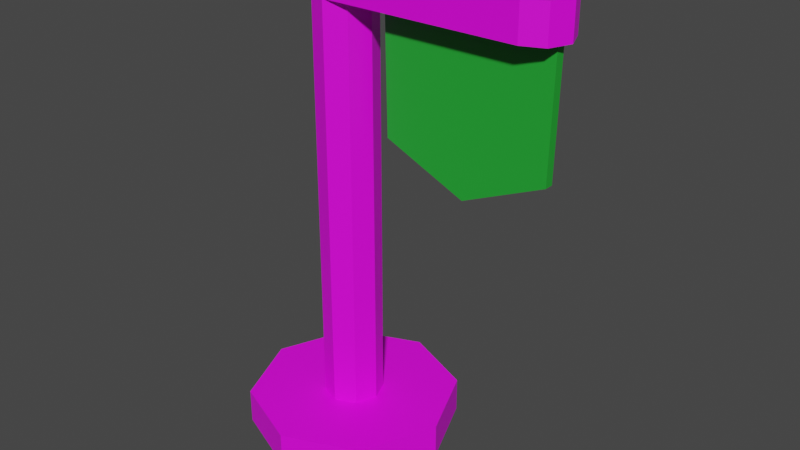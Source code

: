 # Source: Flag2Joined.blend  (saved by Blender 4.0.36; exported with 4.5.12 LTS)
import bpy
from mathutils import Matrix  # noqa: F401  (used for matrix-valued properties, if any)

bpy.ops.wm.read_factory_settings(use_empty=True)
scene = bpy.context.scene
scene.name = 'Scene'

# ---- collections
col_collection_2 = bpy.data.collections.new('Collection 2'); scene.collection.children.link(col_collection_2)

# ---- images (referenced by path relative to the original .blend; pixels are not part of the script)
import os
ASSET_DIR = os.environ.get("B2B_ASSET_DIR", "")  # directory of the original .blend (textures are referenced by path, not embedded)
HERE = os.path.dirname(os.path.abspath(__file__))  # packed textures are extracted next to this script under _unpacked/

def load_image(name, relpath, width, height, colorspace="sRGB"):
    """Load a texture the original file referenced (path relative to the .blend, or extracted next to this script)."""
    p = next((c for c in (os.path.join(HERE, relpath), os.path.join(ASSET_DIR, relpath)) if relpath and os.path.exists(c)), "")
    if p:
        img = bpy.data.images.load(p, check_existing=True)
        img.name = name
    else:  # same state as the original file: an image datablock whose file is absent (Cycles renders it pink)
        img = bpy.data.images.new(name, width, height)
        img.source = "FILE"
        img.filepath = "//" + (relpath or name)
    img.colorspace_settings.name = colorspace
    return img
img_colorpalette_png_002 = load_image('ColorPalette.png.002', 'ColorPalette.png', 1024, 1024, 'sRGB')

# ---- materials (node trees are filled in below, after node groups)
mat_material_002 = bpy.data.materials.new('Material.002')
mat_material_002.use_transparent_shadow = False
mat_material_003 = bpy.data.materials.new('Material.003')
mat_material_003.use_transparent_shadow = False

# ---- material node trees
mat_material_002.use_nodes = True; mat_material_002.node_tree.nodes.clear()
_N = mat_material_002.node_tree.nodes; _L = mat_material_002.node_tree.links
n0 = _N.new('ShaderNodeBsdfPrincipled'); n0.name = 'Principled BSDF'; n0.location = (10, 300)
n0.inputs[3].default_value = 1.45
n1 = _N.new('ShaderNodeOutputMaterial'); n1.name = 'Material Output'; n1.location = (300, 300)
n2 = _N.new('ShaderNodeTexImage'); n2.name = 'Image Texture'; n2.location = (-280, 280)
n2.image = img_colorpalette_png_002
n2.interpolation = 'Closest'
_L.new(n0.outputs[0], n1.inputs[0])
_L.new(n2.outputs[0], n0.inputs[0])
n1.is_active_output = True
mat_material_003.use_nodes = True; mat_material_003.node_tree.nodes.clear()
_N = mat_material_003.node_tree.nodes; _L = mat_material_003.node_tree.links
n0 = _N.new('ShaderNodeBsdfPrincipled'); n0.name = 'Principled BSDF'; n0.location = (10, 300)
n0.inputs[0].default_value = (0.0173, 0.3845, 0.03394, 1.0)
n0.inputs[3].default_value = 1.45
n1 = _N.new('ShaderNodeOutputMaterial'); n1.name = 'Material Output'; n1.location = (300, 300)
_L.new(n0.outputs[0], n1.inputs[0])
n1.is_active_output = True

# ---- world
world_world = bpy.data.worlds.new('World'); scene.world = world_world
world_world.use_nodes = True; world_world.node_tree.nodes.clear()
_N = world_world.node_tree.nodes; _L = world_world.node_tree.links
n0 = _N.new('ShaderNodeOutputWorld'); n0.name = 'World Output'; n0.location = (300, 300)
n1 = _N.new('ShaderNodeBackground'); n1.name = 'Background'; n1.location = (10, 300)
n1.inputs[0].default_value = (0.05088, 0.05088, 0.05088, 1.0)
_L.new(n1.outputs[0], n0.inputs[0])
n0.is_active_output = True
world_world.color = (0.05088, 0.05088, 0.05088)
world_world.use_sun_shadow = False
world_world.sun_shadow_jitter_overblur = 0.0

# ---- meshes
me_cylinder = bpy.data.meshes.new('Cylinder')
me_cylinder.from_pydata([(0.0, 0.0, 0.0), (0.0, 0.3, 0.0), (0.0, 0.3, 0.1), (0.2121, 0.2121, 0.0), (0.2121, 0.2121, 0.1), (0.3, 0.0, 0.0), (0.3, 0.0, 0.1), (0.2121, -0.2121, 0.0), (0.2121, -0.2121, 0.1), (0.0, -0.3, 0.0), (0.0, -0.3, 0.1), (-0.2121, -0.2121, 0.0), (-0.2121, -0.2121, 0.1), (-0.3, 0.0, 0.0), (-0.3, 0.0, 0.1), (-0.2121, 0.2121, 0.0), (-0.2121, 0.2121, 0.1), (0.05906, 0.05906, 0.1), (0.0, 0.08352, 0.1), (0.08352, 0.0, 0.1), (0.05906, -0.05906, 0.1), (0.0, -0.08352, 0.1), (-0.05906, -0.05906, 0.1), (-0.08352, 0.0, 0.1), (-0.05906, 0.05906, 0.1), (0.0, 0.08352, 1.36), (0.0, 0.0, 1.36), (0.05906, 0.05906, 1.36), (0.08352, 0.0, 1.36), (0.05906, -0.05906, 1.36), (0.0, -0.08352, 1.36), (-0.05906, -0.05906, 1.36), (-0.08352, 0.0, 1.36), (-0.05906, 0.05906, 1.36), (-0.08352, 0.0, 1.26), (-0.05906, 0.05906, 1.26), (0.05906, 0.05906, 1.26), (0.0, 0.08352, 1.26), (0.05906, -0.05906, 1.26), (0.08352, 0.0, 1.26), (-0.05906, -0.05906, 1.26), (0.0, -0.08352, 1.26), (0.5597, 0.08352, 1.26), (0.5597, 0.08352, 1.36), (0.6432, 0.0, 1.26), (0.6432, 0.0, 1.36), (0.5597, -0.08352, 1.26), (0.5597, -0.08352, 1.36), (0.6187, 0.05906, 1.36), (0.6187, -0.05906, 1.36), (0.6187, 0.05906, 1.26), (0.6187, -0.05906, 1.26), (0.375, -0.0125, 0.9767), (0.375, -0.0125, 0.8167), (0.1422, -0.0125, 0.9185), (0.1352, -0.0125, 1.26), (0.6148, -0.0125, 1.26), (0.6078, -0.0125, 0.9185), (0.375, 0.0125, 0.9767), (0.375, 0.0125, 0.8167), (0.1422, 0.0125, 0.9185), (0.1352, 0.0125, 1.26), (0.6148, 0.0125, 1.26), (0.6078, 0.0125, 0.9185)], [], [(0, 1, 3), (35, 34, 32, 33), (1, 2, 4, 3), (0, 3, 5), (41, 38, 51, 46), (3, 4, 6, 5), (0, 5, 7), (25, 27, 48, 43), (5, 6, 8, 7), (0, 7, 9), (34, 40, 31, 32), (7, 8, 10, 9), (0, 9, 11), (37, 35, 33, 25), (9, 10, 12, 11), (0, 11, 13), (38, 39, 44, 51), (11, 12, 14, 13), (0, 13, 15), (29, 30, 47, 49), (13, 14, 16, 15), (0, 15, 1), (40, 41, 30, 31), (15, 16, 2, 1), (18, 17, 4, 2), (17, 19, 6, 4), (19, 20, 8, 6), (20, 21, 10, 8), (21, 22, 12, 10), (22, 23, 14, 12), (23, 24, 16, 14), (24, 18, 2, 16), (26, 27, 25), (26, 28, 27), (26, 29, 28), (26, 30, 29), (26, 31, 30), (26, 32, 31), (26, 33, 32), (26, 25, 33), (22, 21, 41, 40), (20, 19, 39, 38), (17, 18, 37, 36), (18, 24, 35, 37), (23, 22, 40, 34), (21, 20, 38, 41), (19, 17, 36, 39), (24, 23, 34, 35), (44, 50, 48, 45), (46, 51, 49, 47), (50, 42, 43, 48), (51, 44, 45, 49), (27, 28, 45, 48), (36, 37, 42, 50), (39, 36, 50, 44), (30, 41, 46, 47), (37, 25, 43, 42), (28, 29, 49, 45), (52, 54, 53), (52, 55, 54), (52, 56, 55), (52, 57, 56), (52, 53, 57), (58, 59, 60), (58, 60, 61), (58, 61, 62), (58, 62, 63), (58, 63, 59), (56, 57, 63, 62), (55, 56, 62, 61), (54, 55, 61, 60), (53, 54, 60, 59), (57, 53, 59, 63)])
me_cylinder.polygons.foreach_set('material_index', [0, 0, 0, 0, 0, 0, 0, 0, 0, 0, 0, 0, 0, 0, 0, 0, 0, 0, 0, 0, 0, 0, 0, 0, 0, 0, 0, 0, 0, 0, 0, 0, 0, 0, 0, 0, 0, 0, 0, 0, 0, 0, 0, 0, 0, 0, 0, 0, 0, 0, 0, 0, 0, 0, 0, 0, 0, 0, 1, 1, 1, 1, 1, 1, 1, 1, 1, 1, 1, 1, 1, 1, 1])
_uv = me_cylinder.uv_layers.new(name='UVMap')
_uv.uv.foreach_set('vector', [0.2253, 0.4129, 0.2253, 0.4129, 0.2253, 0.4129, 0.8448, 0.4724, 0.8448, 0.4724, 0.8448, 0.4724, 0.8448, 0.4724, 0.2253, 0.4129, 0.2253, 0.4129, 0.2253, 0.4129, 0.2253, 0.4129, 0.2253, 0.4129, 0.2253, 0.4129, 0.2253, 0.4129, 0.8448, 0.4724, 0.8448, 0.4724, 0.8448, 0.4724, 0.8448, 0.4724, 0.2253, 0.4129, 0.2253, 0.4129, 0.2253, 0.4129, 0.2253, 0.4129, 0.2253, 0.4129, 0.2253, 0.4129, 0.2253, 0.4129, 0.8448, 0.4724, 0.8448, 0.4724, 0.8448, 0.4724, 0.8448, 0.4724, 0.2253, 0.4129, 0.2253, 0.4129, 0.2253, 0.4129, 0.2253, 0.4129, 0.2253, 0.4129, 0.2253, 0.4129, 0.2253, 0.4129, 0.8448, 0.4724, 0.8448, 0.4724, 0.8448, 0.4724, 0.8448, 0.4724, 0.2253, 0.4129, 0.2253, 0.4129, 0.2253, 0.4129, 0.2253, 0.4129, 0.2253, 0.4129, 0.2253, 0.4129, 0.2253, 0.4129, 0.8448, 0.4724, 0.8448, 0.4724, 0.8448, 0.4724, 0.8448, 0.4724, 0.2253, 0.4129, 0.2253, 0.4129, 0.2253, 0.4129, 0.2253, 0.4129, 0.2253, 0.4129, 0.2253, 0.4129, 0.2253, 0.4129, 0.8448, 0.4724, 0.8448, 0.4724, 0.8448, 0.4724, 0.8448, 0.4724, 0.2253, 0.4129, 0.2253, 0.4129, 0.2253, 0.4129, 0.2253, 0.4129, 0.2253, 0.4129, 0.2253, 0.4129, 0.2253, 0.4129, 0.8448, 0.4724, 0.8448, 0.4724, 0.8448, 0.4724, 0.8448, 0.4724, 0.2253, 0.4129, 0.2253, 0.4129, 0.2253, 0.4129, 0.2253, 0.4129, 0.2253, 0.4129, 0.2253, 0.4129, 0.2253, 0.4129, 0.8448, 0.4724, 0.8448, 0.4724, 0.8448, 0.4724, 0.8448, 0.4724, 0.2253, 0.4129, 0.2253, 0.4129, 0.2253, 0.4129, 0.2253, 0.4129, 0.2253, 0.4129, 0.2253, 0.4129, 0.2253, 0.4129, 0.2253, 0.4129, 0.2253, 0.4129, 0.2253, 0.4129, 0.2253, 0.4129, 0.2253, 0.4129, 0.2253, 0.4129, 0.2253, 0.4129, 0.2253, 0.4129, 0.2253, 0.4129, 0.2253, 0.4129, 0.2253, 0.4129, 0.2253, 0.4129, 0.2253, 0.4129, 0.2253, 0.4129, 0.2253, 0.4129, 0.2253, 0.4129, 0.2253, 0.4129, 0.2253, 0.4129, 0.2253, 0.4129, 0.2253, 0.4129, 0.2253, 0.4129, 0.2253, 0.4129, 0.2253, 0.4129, 0.2253, 0.4129, 0.2253, 0.4129, 0.2253, 0.4129, 0.2253, 0.4129, 0.2253, 0.4129, 0.2253, 0.4129, 0.8448, 0.4724, 0.8448, 0.4724, 0.8448, 0.4724, 0.8448, 0.4724, 0.8448, 0.4724, 0.8448, 0.4724, 0.8448, 0.4724, 0.8448, 0.4724, 0.8448, 0.4724, 0.8448, 0.4724, 0.8448, 0.4724, 0.8448, 0.4724, 0.8448, 0.4724, 0.8448, 0.4724, 0.8448, 0.4724, 0.8448, 0.4724, 0.8448, 0.4724, 0.8448, 0.4724, 0.8448, 0.4724, 0.8448, 0.4724, 0.8448, 0.4724, 0.8448, 0.4724, 0.8448, 0.4724, 0.8448, 0.4724, 0.8448, 0.4724, 0.8448, 0.4724, 0.8448, 0.4724, 0.8448, 0.4724, 0.8448, 0.4724, 0.8448, 0.4724, 0.8448, 0.4724, 0.8448, 0.4724, 0.8448, 0.4724, 0.8448, 0.4724, 0.8448, 0.4724, 0.8448, 0.4724, 0.8448, 0.4724, 0.8448, 0.4724, 0.8448, 0.4724, 0.8448, 0.4724, 0.8448, 0.4724, 0.8448, 0.4724, 0.8448, 0.4724, 0.8448, 0.4724, 0.8448, 0.4724, 0.8448, 0.4724, 0.8448, 0.4724, 0.8448, 0.4724, 0.8448, 0.4724, 0.8448, 0.4724, 0.8448, 0.4724, 0.8448, 0.4724, 0.8448, 0.4724, 0.8448, 0.4724, 0.8448, 0.4724, 0.8448, 0.4724, 0.8448, 0.4724, 0.8448, 0.4724, 0.8448, 0.4724, 0.8448, 0.4724, 0.8448, 0.4724, 0.8448, 0.4724, 0.8448, 0.4724, 0.8448, 0.4724, 0.8448, 0.4724, 0.8448, 0.4724, 0.8448, 0.4724, 0.8448, 0.4724, 0.8448, 0.4724, 0.8448, 0.4724, 0.8448, 0.4724, 0.8448, 0.4724, 0.8448, 0.4724, 0.8448, 0.4724, 0.8448, 0.4724, 0.8448, 0.4724, 0.8448, 0.4724, 0.8448, 0.4724, 0.8448, 0.4724, 0.8448, 0.4724, 0.8448, 0.4724, 0.8448, 0.4724, 0.8448, 0.4724, 0.8448, 0.4724, 0.8448, 0.4724, 0.8448, 0.4724, 0.8448, 0.4724, 0.8448, 0.4724, 0.8448, 0.4724, 0.8448, 0.4724, 0.8448, 0.4724, 0.8448, 0.4724, 0.8448, 0.4724, 0.8448, 0.4724, 0.8448, 0.4724, 0.8448, 0.4724, 0.5, 0.5, 0.02447, 0.6545, 0.5, 1.0, 0.5, 0.5, 0.2061, 0.09549, 0.02447, 0.6545, 0.5, 0.5, 0.7939, 0.09549, 0.2061, 0.09549, 0.5, 0.5, 0.9755, 0.6545, 0.7939, 0.09549, 0.5, 0.5, 0.5, 1.0, 0.9755, 0.6545, 0.5, 0.5, 0.5, 1.0, 0.02447, 0.6545, 0.5, 0.5, 0.02447, 0.6545, 0.2061, 0.09549, 0.5, 0.5, 0.2061, 0.09549, 0.7939, 0.09549, 0.5, 0.5, 0.7939, 0.09549, 0.9755, 0.6545, 0.5, 0.5, 0.9755, 0.6545, 0.5, 1.0, 0.7939, 0.09549, 0.9755, 0.6545, 0.9755, 0.6545, 0.7939, 0.09549, 0.2061, 0.09549, 0.7939, 0.09549, 0.7939, 0.09549, 0.2061, 0.09549, 0.02447, 0.6545, 0.2061, 0.09549, 0.2061, 0.09549, 0.02447, 0.6545, 0.5, 1.0, 0.02447, 0.6545, 0.02447, 0.6545, 0.5, 1.0, 0.9755, 0.6545, 0.5, 1.0, 0.5, 1.0, 0.9755, 0.6545])
me_cylinder.materials.append(mat_material_002)
me_cylinder.materials.append(mat_material_003)
me_cylinder.update()

# ---- objects
ob_cylinder_004 = bpy.data.objects.new('Cylinder.004', me_cylinder)

# ---- transforms, parenting, visibility, modifiers, constraints
ob_cylinder_004.location = (0.0, 0.0, 0.0)

# ---- collection membership
col_collection_2.objects.link(ob_cylinder_004)

# ---- scene / render settings (as saved in the file)
scene.frame_start = 1; scene.frame_end = 250; scene.frame_set(1)
scene.render.engine = 'BLENDER_EEVEE_NEXT'
scene.cycles.sampling_pattern = 'TABULATED_SOBOL'
scene.view_settings.view_transform = 'Filmic'
bpy.context.view_layer.update()

# ---- added for rendering (the .blend has no active camera and no usable light): camera, sun
cam_auto = bpy.data.cameras.new('AutoCamera')
cam_auto.lens = 50.0
cam_auto.sensor_width = 36.0
cam_auto.clip_end = 1000.0
ob_auto_camera = bpy.data.objects.new('AutoCamera', cam_auto)
scene.collection.objects.link(ob_auto_camera)
ob_auto_camera.location = (1.80042, -1.95458, 1.98306)
ob_auto_camera.rotation_euler = (1.09748, -7.21219e-08, 0.694738)
scene.camera = ob_auto_camera
light_auto_sun = bpy.data.lights.new('AutoSun', 'SUN')
light_auto_sun.energy = 3.0
light_auto_sun.angle = 0.0523599
ob_auto_sun = bpy.data.objects.new('AutoSun', light_auto_sun)
scene.collection.objects.link(ob_auto_sun)
ob_auto_sun.rotation_euler = (0.872665, 0.174533, 0.523599)
bpy.context.view_layer.update()
